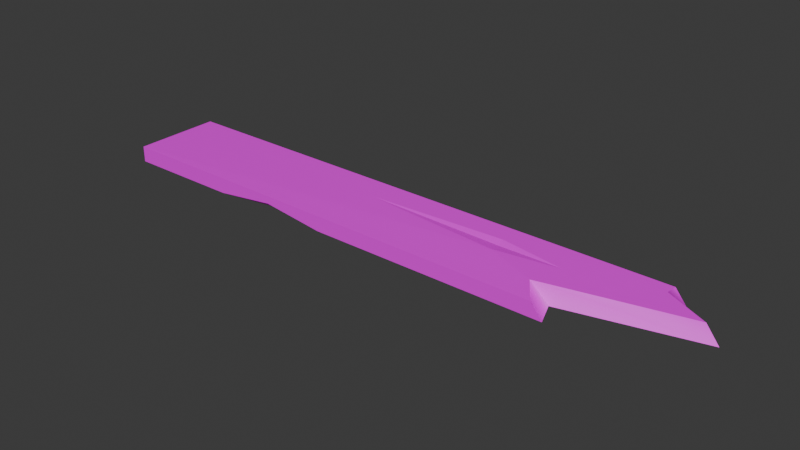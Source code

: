 # Source: SM_Prop_Plank_04.blend  (saved by Blender 4.5.88; exported with 4.5.12 LTS)
import bpy
from mathutils import Matrix  # noqa: F401  (used for matrix-valued properties, if any)

bpy.ops.wm.read_factory_settings(use_empty=True)
scene = bpy.context.scene
scene.name = 'Scene'

# ---- collections
col_sm_prop_plank_04 = bpy.data.collections.new('SM_Prop_Plank_04'); scene.collection.children.link(col_sm_prop_plank_04)

# ---- images (referenced by path relative to the original .blend; pixels are not part of the script)
import os
ASSET_DIR = os.environ.get("B2B_ASSET_DIR", "")  # directory of the original .blend (textures are referenced by path, not embedded)
HERE = os.path.dirname(os.path.abspath(__file__))  # packed textures are extracted next to this script under _unpacked/

def load_image(name, relpath, width, height, colorspace="sRGB"):
    """Load a texture the original file referenced (path relative to the .blend, or extracted next to this script)."""
    p = next((c for c in (os.path.join(HERE, relpath), os.path.join(ASSET_DIR, relpath)) if relpath and os.path.exists(c)), "")
    if p:
        img = bpy.data.images.load(p, check_existing=True)
        img.name = name
    else:  # same state as the original file: an image datablock whose file is absent (Cycles renders it pink)
        img = bpy.data.images.new(name, width, height)
        img.source = "FILE"
        img.filepath = "//" + (relpath or name)
    img.colorspace_settings.name = colorspace
    return img
img_file3502 = load_image('file3502', 'PolygonNatureBiomes_Swamp_Texture_01.png', 1024, 1024, 'sRGB')

# ---- materials (node trees are filled in below, after node groups)
mat_nature_base_mat7 = bpy.data.materials.new('Nature_Base_Mat7')
mat_nature_base_mat7.diffuse_color = (1.0, 1.0, 1.0, 1.0)
mat_nature_base_mat7.roughness = 0.5528

# ---- material node trees
mat_nature_base_mat7.use_nodes = True; mat_nature_base_mat7.node_tree.nodes.clear()
_N = mat_nature_base_mat7.node_tree.nodes; _L = mat_nature_base_mat7.node_tree.links
n0 = _N.new('ShaderNodeBsdfPrincipled'); n0.name = 'Principled BSDF'; n0.location = (-200, 100)
n0.inputs[2].default_value = 0.5528
n0.inputs[27].default_value = (0.0, 0.0, 0.0, 1.0)
n0.inputs[28].default_value = 1.0
n1 = _N.new('ShaderNodeOutputMaterial'); n1.name = 'Material Output'; n1.location = (200, 100)
n2 = _N.new('ShaderNodeNormalMap'); n2.name = 'Normal Map'; n2.location = (-600, -600)
n2.label = 'Normal/Map'
n3 = _N.new('ShaderNodeTexImage'); n3.name = 'Image Texture'; n3.location = (-600, 300)
n3.image = img_file3502
_L.new(n0.outputs[0], n1.inputs[0])
_L.new(n2.outputs[0], n0.inputs[5])
_L.new(n3.outputs[0], n0.inputs[0])
n1.is_active_output = True

# ---- world
world_world = bpy.data.worlds.new('World'); scene.world = world_world
world_world.use_nodes = True; world_world.node_tree.nodes.clear()
_N = world_world.node_tree.nodes; _L = world_world.node_tree.links
n0 = _N.new('ShaderNodeOutputWorld'); n0.name = 'World Output'; n0.location = (200, 100)
n1 = _N.new('ShaderNodeBackground'); n1.name = 'Background'; n1.location = (-200, 100)
n1.inputs[0].default_value = (0.05088, 0.05088, 0.05088, 1.0)
_L.new(n1.outputs[0], n0.inputs[0])
n0.is_active_output = True
world_world.color = (0.05088, 0.05088, 0.05088)
world_world.sun_shadow_jitter_overblur = 0.0

# ---- meshes
me_mesh = bpy.data.meshes.new('Mesh')
me_mesh.from_pydata([(-1.916, 0.2715, 0.03319), (-1.916, 0.2715, -0.04884), (-1.916, -0.1822, -0.04884), (-1.916, -0.1822, 0.03319), (-1.916, 0.1854, -0.04884), (-1.916, 0.09332, -0.04884), (-1.295, 0.148, -0.04884), (-1.916, 0.134, -0.0006427), (-1.321, -0.1822, -0.04884), (-0.6856, -0.1822, -0.04884), (-0.9288, -0.1145, -0.04884), (-1.004, -0.1822, -0.009022), (-0.6266, 0.1273, 0.03319), (0.1045, 0.05993, 0.03319), (1.077, 0.1029, 0.03319), (0.09613, 0.1619, 0.03319), (0.09943, 0.1217, 0.02186), (0.5287, -0.1822, -0.04884), (0.4814, -0.06121, -0.04884), (1.144, 0.09887, -0.04884), (0.9273, 0.2715, -0.04884), (0.8617, 0.2715, 0.03319), (0.8566, 0.2151, 0.03319), (0.3793, -0.05255, 0.03319), (0.4688, -0.1822, 0.02696), (0.4329, 0.1064, 0.03319)], [], [(3, 0, 7), (7, 6, 5), (7, 0, 1, 4), (3, 7, 5, 2), (11, 10, 9), (8, 10, 11), (2, 8, 11, 3), (5, 10, 8, 2), (4, 6, 7), (25, 15, 16), (3, 12, 0), (12, 16, 15), (13, 16, 12), (25, 16, 13), (3, 13, 12), (0, 12, 15), (10, 18, 17, 9), (6, 19, 18, 10, 5), (1, 20, 19, 6, 4), (0, 21, 20, 1), (0, 15, 22, 21), (25, 22, 15), (13, 23, 25), (3, 24, 23, 13), (3, 11, 24), (17, 24, 11, 9), (18, 23, 24, 17), (23, 19, 14), (22, 20, 21), (14, 19, 22), (22, 19, 20), (18, 19, 23), (25, 23, 14), (14, 22, 25)])
me_mesh.polygons.foreach_set('use_smooth', [True] * 34)
_k = set([(0, 1), (0, 3), (0, 7), (0, 12), (0, 15), (0, 21), (1, 4), (1, 20), (2, 3), (2, 5), (2, 8), (3, 7), (3, 11), (3, 12), (3, 13), (3, 24), (4, 6), (4, 7), (5, 6), (5, 7), (5, 10), (6, 7), (6, 19), (8, 10), (8, 11), (9, 10), (9, 11), (9, 17), (10, 11), (10, 18), (11, 24), (12, 13), (12, 15), (12, 16), (13, 16), (13, 23), (13, 25), (14, 19), (14, 22), (14, 23), (14, 25), (15, 16), (15, 22), (15, 25), (16, 25), (17, 18), (17, 24), (18, 19), (18, 23), (19, 20), (19, 22), (19, 23), (20, 21), (20, 22), (21, 22), (22, 25), (23, 24), (23, 25)])
me_mesh.attributes.new('sharp_edge', 'BOOLEAN', 'EDGE').data.foreach_set('value', [ (min(e.vertices), max(e.vertices)) in _k for e in me_mesh.edges])
_uv = me_mesh.uv_layers.new(name='map1')
_uv.uv.foreach_set('vector', [0.8873, 0.4119, 0.9331, 0.4119, 0.9192, 0.4119, 0.9192, 0.4119, 0.9207, 0.3751, 0.9151, 0.4119, 0.9192, 0.4119, 0.9331, 0.4119, 0.9331, 0.4119, 0.9244, 0.4119, 0.8873, 0.4119, 0.9192, 0.4119, 0.9151, 0.4119, 0.8873, 0.4119, 0.8873, 0.3578, 0.8942, 0.3533, 0.8873, 0.3389, 0.8873, 0.3766, 0.8942, 0.3533, 0.8873, 0.3578, 0.8873, 0.4119, 0.8873, 0.3766, 0.8873, 0.3578, 0.8873, 0.4119, 0.9151, 0.4119, 0.8942, 0.3533, 0.8873, 0.3766, 0.8873, 0.4119, 0.9244, 0.4119, 0.9207, 0.3751, 0.9192, 0.4119, 0.9179, 0.2573, 0.9221, 0.2925, 0.918, 0.2923, 0.8873, 0.4119, 0.9186, 0.3354, 0.9331, 0.4119, 0.9186, 0.3354, 0.918, 0.2923, 0.9221, 0.2925, 0.9118, 0.292, 0.918, 0.2923, 0.9186, 0.3354, 0.9179, 0.2573, 0.918, 0.2923, 0.9118, 0.292, 0.8873, 0.4119, 0.9118, 0.292, 0.9186, 0.3354, 0.9331, 0.4119, 0.9186, 0.3354, 0.9221, 0.2925, 0.8942, 0.3533, 0.896, 0.2605, 0.8873, 0.2528, 0.8873, 0.3389, 0.9207, 0.3751, 0.9169, 0.236, 0.896, 0.2605, 0.8942, 0.3533, 0.9151, 0.4119, 0.9331, 0.4119, 0.9331, 0.2505, 0.9169, 0.236, 0.9207, 0.3751, 0.9244, 0.4119, 0.9331, 0.4119, 0.9331, 0.2502, 0.9331, 0.2505, 0.9331, 0.4119, 0.9331, 0.4119, 0.9221, 0.2925, 0.9274, 0.2428, 0.9331, 0.2502, 0.9179, 0.2573, 0.9274, 0.2428, 0.9221, 0.2925, 0.9118, 0.292, 0.9008, 0.251, 0.9179, 0.2573, 0.8873, 0.4119, 0.8873, 0.2469, 0.9008, 0.251, 0.9118, 0.292, 0.8873, 0.4119, 0.8873, 0.3578, 0.8873, 0.2469, 0.8873, 0.2528, 0.8873, 0.2469, 0.8873, 0.3578, 0.8873, 0.3389, 0.896, 0.2605, 0.9008, 0.251, 0.8873, 0.2469, 0.8873, 0.2528, 0.9008, 0.251, 0.9169, 0.236, 0.9186, 0.2314, 0.9274, 0.2428, 0.9331, 0.2505, 0.9331, 0.2502, 0.9186, 0.2314, 0.9169, 0.236, 0.9274, 0.2428, 0.9274, 0.2428, 0.9169, 0.236, 0.9331, 0.2505, 0.896, 0.2605, 0.9169, 0.236, 0.9008, 0.251, 0.9179, 0.2573, 0.9008, 0.251, 0.9186, 0.2314, 0.9186, 0.2314, 0.9274, 0.2428, 0.9179, 0.2573])
me_mesh.materials.append(mat_nature_base_mat7)
me_mesh.update()
me_mesh.normals_split_custom_set([tuple(v) for v in zip(*[iter([-1.0, 0.0, 0.0, -1.0, 0.0, 0.0, -1.0, 0.0, 0.0, -0.06726, 0.7629, -0.6431, -0.06726, 0.7629, -0.6431, -0.06726, 0.7629, -0.6431, -1.0, -8.16e-08, 0.0, -1.0, -8.16e-08, 0.0, -1.0, -8.16e-08, 0.0, -1.0, -8.16e-08, 0.0, -1.0, -9.631e-08, 0.0, -1.0, -9.631e-08, 0.0, -1.0, -9.631e-08, 0.0, -1.0, -9.631e-08, 0.0, -0.1134, -0.4071, -0.9063, -0.1134, -0.4071, -0.9063, -0.1134, -0.4071, -0.9063, 0.101, -0.5849, -0.8048, 0.101, -0.5849, -0.8048, 0.101, -0.5849, -0.8048, 0.0, -1.0, 0.0, 0.0, -1.0, 0.0, 0.0, -1.0, 0.0, 0.0, -1.0, 0.0, -4.476e-09, -8.485e-08, -1.0, -4.476e-09, -8.485e-08, -1.0, -4.476e-09, -8.485e-08, -1.0, -4.476e-09, -8.485e-08, -1.0, -0.04121, -0.6829, -0.7294, -0.04121, -0.6829, -0.7294, -0.04121, -0.6829, -0.7294, -0.04524, -0.2748, 0.9604, -0.04524, -0.2748, 0.9604, -0.04524, -0.2748, 0.9604, 1.593e-09, 8.212e-08, 1.0, 1.593e-09, 8.212e-08, 1.0, 1.593e-09, 8.212e-08, 1.0, 0.01296, -0.2706, 0.9626, 0.01296, -0.2706, 0.9626, 0.01296, -0.2706, 0.9626, 0.01672, 0.1816, 0.9832, 0.01672, 0.1816, 0.9832, 0.01672, 0.1816, 0.9832, -0.02524, 0.1782, 0.9837, -0.02524, 0.1782, 0.9837, -0.02524, 0.1782, 0.9837, -8.925e-09, 9.158e-08, 1.0, -8.925e-09, 9.158e-08, 1.0, -8.925e-09, 9.158e-08, 1.0, -3.129e-09, 5.427e-08, 1.0, -3.129e-09, 5.427e-08, 1.0, -3.129e-09, 5.427e-08, 1.0, 0.0, -9.782e-08, -1.0, 0.0, -9.782e-08, -1.0, 0.0, -9.782e-08, -1.0, 0.0, -9.782e-08, -1.0, 1.871e-09, -7.06e-08, -1.0, 1.871e-09, -7.06e-08, -1.0, 1.871e-09, -7.06e-08, -1.0, 1.871e-09, -7.06e-08, -1.0, 1.871e-09, -7.06e-08, -1.0, 8.574e-10, -8.829e-08, -1.0, 8.574e-10, -8.829e-08, -1.0, 8.574e-10, -8.829e-08, -1.0, 8.574e-10, -8.829e-08, -1.0, 8.574e-10, -8.829e-08, -1.0, 0.0, 1.0, -2.586e-07, 0.0, 1.0, -2.586e-07, 0.0, 1.0, -2.586e-07, 0.0, 1.0, -2.586e-07, 2.013e-09, 1.057e-07, 1.0, 2.013e-09, 1.057e-07, 1.0, 2.013e-09, 1.057e-07, 1.0, 2.013e-09, 1.057e-07, 1.0, -1.55e-08, 1.624e-07, 1.0, -1.55e-08, 1.624e-07, 1.0, -1.55e-08, 1.624e-07, 1.0, 0.0, 2.863e-08, 1.0, 0.0, 2.863e-08, 1.0, 0.0, 2.863e-08, 1.0, 0.001338, -0.02368, 0.9997, 0.001338, -0.02368, 0.9997, 0.001338, -0.02368, 0.9997, 0.001338, -0.02368, 0.9997, 0.0, -1.0, 0.0, 0.0, -1.0, 0.0, 0.0, -1.0, 0.0, 0.0, -1.0, 0.0, 0.0, -1.0, 0.0, 0.0, -1.0, 0.0, 0.0, -1.0, 0.0, 0.4361, -0.6956, 0.5709, 0.5426, -0.5382, 0.645, 0.6641, 0.3459, 0.6629, 0.6641, 0.3459, 0.6629, 0.5426, -0.5381, 0.645, 0.4796, -0.6795, 0.5553, 0.4427, -0.8008, 0.4033, 0.4961, 0.5166, 0.6978, 0.446, 0.5102, 0.7354, 0.7791, -0.07072, 0.623, 0.4428, -0.8008, 0.4033, 0.4797, -0.6795, 0.5552, 0.4962, 0.5166, 0.6978, 0.4962, 0.5166, 0.6978, 0.4796, -0.6794, 0.5553, 0.446, 0.5103, 0.7353, 0.4361, -0.6957, 0.5709, 0.4796, -0.6795, 0.5552, 0.5426, -0.5381, 0.645, 9.083e-09, 1.949e-08, 1.0, 9.083e-09, 1.949e-08, 1.0, 9.083e-09, 1.949e-08, 1.0, 1.304e-08, 9.012e-08, 1.0, 1.304e-08, 9.012e-08, 1.0, 1.304e-08, 9.012e-08, 1.0])] * 3)])

# ---- objects
ob_sm_prop_plank_04 = bpy.data.objects.new('SM_Prop_Plank_04', me_mesh)

# ---- transforms, parenting, visibility, modifiers, constraints
ob_sm_prop_plank_04.location = (0.0, 0.0, 0.0)
ob_sm_prop_plank_04.color = (0.8, 0.8, 0.8, 1.0)

# ---- collection membership
col_sm_prop_plank_04.objects.link(ob_sm_prop_plank_04)

# ---- scene / render settings (as saved in the file)
scene.frame_start = 1; scene.frame_end = 250; scene.frame_set(1)
scene.render.engine = 'BLENDER_EEVEE_NEXT'
bpy.context.view_layer.update()

# ---- added for rendering (the .blend has no active camera and no usable light): camera, sun
cam_auto = bpy.data.cameras.new('AutoCamera')
cam_auto.lens = 50.0
cam_auto.sensor_width = 36.0
cam_auto.clip_end = 1000.0
ob_auto_camera = bpy.data.objects.new('AutoCamera', cam_auto)
scene.collection.objects.link(ob_auto_camera)
ob_auto_camera.location = (2.477, -3.39065, 2.28236)
ob_auto_camera.rotation_euler = (1.09748, -7.21219e-08, 0.694738)
scene.camera = ob_auto_camera
light_auto_sun = bpy.data.lights.new('AutoSun', 'SUN')
light_auto_sun.energy = 3.0
light_auto_sun.angle = 0.0523599
ob_auto_sun = bpy.data.objects.new('AutoSun', light_auto_sun)
scene.collection.objects.link(ob_auto_sun)
ob_auto_sun.rotation_euler = (0.872665, 0.174533, 0.523599)
bpy.context.view_layer.update()
